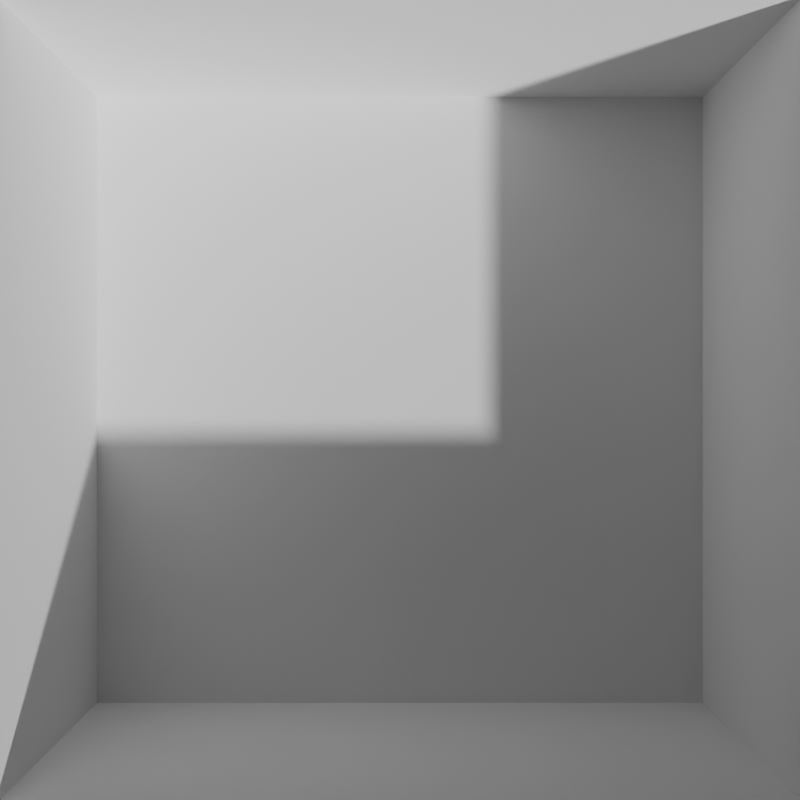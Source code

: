 # Source: Room.blend  (saved by Blender 2.93.21; exported with 4.5.12 LTS)
import bpy
from mathutils import Matrix  # noqa: F401  (used for matrix-valued properties, if any)

bpy.ops.wm.read_factory_settings(use_empty=True)
scene = bpy.context.scene
scene.name = 'Scene'

# ---- collections
col_collection = bpy.data.collections.new('Collection'); scene.collection.children.link(col_collection)

# ---- world
world_world = bpy.data.worlds.new('World'); scene.world = world_world
world_world.use_nodes = True; world_world.node_tree.nodes.clear()
_N = world_world.node_tree.nodes; _L = world_world.node_tree.links
n0 = _N.new('ShaderNodeOutputWorld'); n0.name = 'World Output'; n0.location = (300, 300)
n1 = _N.new('ShaderNodeBackground'); n1.name = 'Background'; n1.location = (10, 300)
n1.inputs[0].default_value = (0.05088, 0.05088, 0.05088, 1.0)
_L.new(n1.outputs[0], n0.inputs[0])
n0.is_active_output = True
world_world.color = (0.05088, 0.05088, 0.05088)
world_world.use_sun_shadow = False
world_world.sun_shadow_jitter_overblur = 0.0

# ---- cameras
cam_camera_001 = bpy.data.cameras.new('Camera.001')

# ---- meshes
me_plane_001 = bpy.data.meshes.new('Plane.001')
me_plane_001.from_pydata([(-0.8494, -0.8494, 0.06188), (0.8494, -0.8494, 0.06188), (-0.8494, 0.8494, 0.06188), (0.8494, 0.8494, 0.06188), (-0.7508, 0.7508, 0.06188), (-0.7508, -0.7508, 0.06188), (0.7508, -0.7508, 0.06188), (0.7508, 0.7508, 0.06188), (-0.7508, 0.7508, 0.7597), (-0.7508, -0.7508, 0.7597), (0.7508, -0.7508, 0.7597), (0.7508, 0.7508, 0.7597), (-0.8494, 0.8494, 0.7597), (-0.8494, -0.8494, 0.7597), (0.8494, -0.8494, 0.7597), (0.8494, 0.8494, 0.7597)], [], [(5, 6, 7, 4), (6, 5, 9, 10), (4, 7, 11, 8), (0, 1, 14, 13), (3, 2, 12, 15), (9, 8, 12, 13), (10, 9, 13, 14), (11, 10, 14, 15), (8, 11, 15, 12), (1, 3, 15, 14), (2, 0, 13, 12), (7, 6, 10, 11), (5, 4, 8, 9)])
_uv = me_plane_001.uv_layers.new(name='UVMap')
_uv.uv.foreach_set('vector', [0.05802, 0.05802, 0.942, 0.05802, 0.942, 0.942, 0.05802, 0.942, 0.942, 0.05802, 0.05802, 0.05802, 0.05802, 0.05802, 0.942, 0.05802, 0.05802, 0.942, 0.942, 0.942, 0.942, 0.942, 0.05802, 0.942, 0.0, 0.0, 0.0, 0.0, 0.0, 0.0, 0.0, 0.0, 0.0, 0.0, 0.0, 0.0, 0.0, 0.0, 0.0, 0.0, 0.05802, 0.05802, 0.05802, 0.942, 0.0, 1.0, 0.0, 0.0, 0.942, 0.05802, 0.05802, 0.05802, 0.0, 0.0, 1.0, 0.0, 0.942, 0.942, 0.942, 0.05802, 1.0, 0.0, 1.0, 1.0, 0.05802, 0.942, 0.942, 0.942, 1.0, 1.0, 0.0, 1.0, 0.0, 0.0, 0.0, 0.0, 0.0, 0.0, 0.0, 0.0, 0.0, 0.0, 0.0, 0.0, 0.0, 0.0, 0.0, 0.0, 0.942, 0.942, 0.942, 0.05802, 0.942, 0.05802, 0.942, 0.942, 0.05802, 0.05802, 0.05802, 0.942, 0.05802, 0.942, 0.05802, 0.05802])
me_plane_001.use_remesh_fix_poles = True
me_plane_001.use_remesh_preserve_attributes = False
me_plane_001.update()

# ---- objects
ob_camera = bpy.data.objects.new('Camera', cam_camera_001)
ob_plane = bpy.data.objects.new('Plane', me_plane_001)

# ---- transforms, parenting, visibility, modifiers, constraints
ob_camera.location = (0.0, 0.0, 8.365)
ob_plane.location = (0.0, 0.0, 0.0)
ob_plane.scale = (2.969, 2.969, 2.969)

# ---- collection membership
col_collection.objects.link(ob_camera)
col_collection.objects.link(ob_plane)

# ---- scene / render settings (as saved in the file)
scene.camera = ob_camera
scene.frame_start = 1; scene.frame_end = 64; scene.frame_set(170)
scene.render.engine = 'BLENDER_WORKBENCH'
scene.render.image_settings.compression = 0
scene.render.resolution_x = 64
scene.render.resolution_y = 64
scene.cycles.use_denoising = False
scene.cycles.samples = 1
scene.cycles.sampling_pattern = 'TABULATED_SOBOL'
scene.cycles.use_adaptive_sampling = False
scene.cycles.use_light_tree = False
scene.eevee.taa_samples = 1
scene.eevee.taa_render_samples = 1
scene.eevee.use_taa_reprojection = False
scene.view_settings.view_transform = 'Filmic'
bpy.context.view_layer.update()

# ---- added for rendering (the .blend has no usable light): sun
light_auto_sun = bpy.data.lights.new('AutoSun', 'SUN')
light_auto_sun.energy = 3.0
light_auto_sun.angle = 0.0523599
ob_auto_sun = bpy.data.objects.new('AutoSun', light_auto_sun)
scene.collection.objects.link(ob_auto_sun)
ob_auto_sun.rotation_euler = (0.872665, 0.174533, 0.523599)
bpy.context.view_layer.update()
